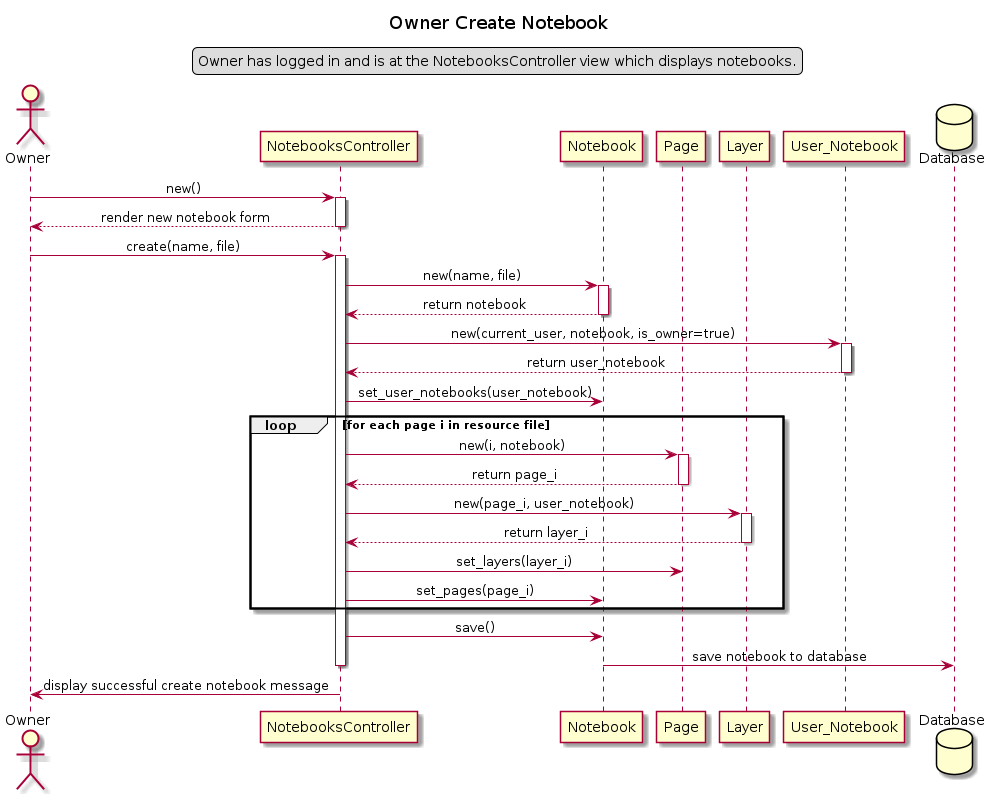

The diagram above was rendered by PlantUML. Its source (embedded in the PNG):
@startuml Owner Create Notebook
title Owner Create Notebook
skinparam sequenceMessageAlign center

legend top
Owner has logged in and is at the NotebooksController view which displays notebooks.
endlegend

actor Owner as owner
participant NotebooksController as nc
participant Notebook as nm
participant Page as pm
participant Layer as lm
participant User_Notebook as unm
database Database as db

owner -> nc: new()
activate nc
owner <-- nc : render new notebook form
deactivate nc
owner -> nc : create(name, file)
activate nc
nc -> nm : new(name, file)
activate nm
nc <-- nm : return notebook
deactivate nm
nc -> unm : new(current_user, notebook, is_owner=true)
activate unm
nc <-- unm : return user_notebook
deactivate unm
nc -> nm : set_user_notebooks(user_notebook)
loop for each page i in resource file
    nc -> pm : new(i, notebook)
    activate pm
    nc <-- pm : return page_i
    deactivate pm
    nc -> lm : new(page_i, user_notebook)
    activate lm
    nc <-- lm : return layer_i
    deactivate lm
    nc -> pm : set_layers(layer_i)
    nc -> nm : set_pages(page_i)
end
nc -> nm : save()
nm -> db : save notebook to database
deactivate nc

owner <- nc : display successful create notebook message

@enduml